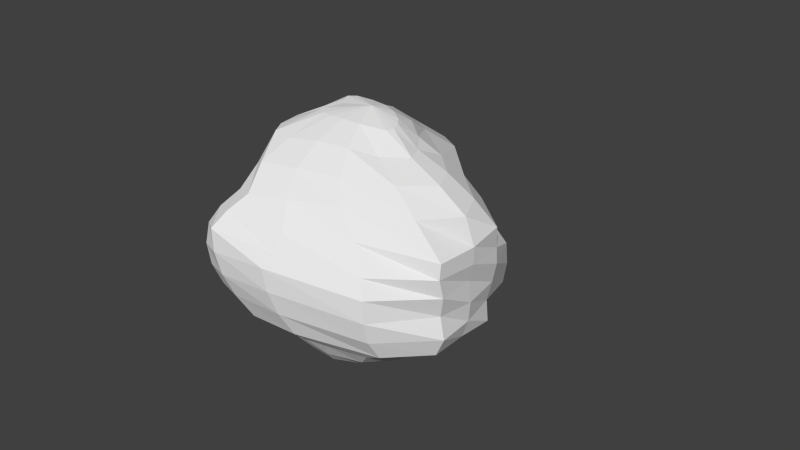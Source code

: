 # Source: ateroide_002.blend  (saved by Blender 2.63.0; exported with 4.5.12 LTS)
import bpy
from mathutils import Matrix  # noqa: F401  (used for matrix-valued properties, if any)

bpy.ops.wm.read_factory_settings(use_empty=True)
scene = bpy.context.scene
scene.name = 'Scene'

# ---- collections
col_collection_1 = bpy.data.collections.new('Collection 1'); scene.collection.children.link(col_collection_1)

# ---- world
world_world = bpy.data.worlds.new('World'); scene.world = world_world
world_world.color = (0.05088, 0.05088, 0.05088)
world_world.use_sun_shadow = False
world_world.sun_shadow_jitter_overblur = 0.0
world_world.cycles.sampling_method = 'MANUAL'
world_world.cycles.sample_map_resolution = 256

# ---- cameras
cam_camera = bpy.data.cameras.new('Camera')
cam_camera.clip_end = 100.0
cam_camera.lens = 35.0
cam_camera.sensor_width = 32.0
cam_camera.sensor_height = 18.0
cam_camera.ortho_scale = 7.314
cam_camera.dof.focus_distance = 0.0
cam_camera.dof.aperture_fstop = 128.0

# ---- meshes
me_sphere_001 = bpy.data.meshes.new('Sphere.001')
me_sphere_001.from_pydata([(-0.9514, 0.139, 0.008143), (-0.907, 0.2395, -0.03615), (-0.7648, 0.4494, -0.03755), (-0.4588, 0.5478, 0.1365), (-0.3345, 0.5114, 0.1482), (-0.09074, 0.3782, 0.1883), (-0.9375, 0.1259, 0.09695), (-0.8712, 0.2195, 0.1504), (-0.7732, 0.363, 0.1203), (-0.6566, 0.5069, 0.2342), (-0.5033, 0.4778, 0.3487), (-0.336, 0.4702, 0.4651), (-0.2072, 0.4348, 0.5065), (-0.09619, 0.4344, 0.5334), (-0.9211, 0.09335, 0.1695), (-0.8229, 0.1529, 0.2768), (-0.7262, 0.2159, 0.4036), (-0.6239, 0.2726, 0.5343), (-0.5055, 0.3111, 0.6406), (-0.3881, 0.343, 0.6635), (-0.2414, 0.3803, 0.7889), (-0.09585, 0.4054, 0.7824), (-0.9067, 0.04777, 0.218), (-0.7914, 0.064, 0.365), (-0.702, 0.09968, 0.5643), (-0.5903, 0.1335, 0.7402), (-0.4532, 0.1699, 0.8866), (-0.3061, 0.2028, 0.8649), (-0.2008, 0.2066, 0.8682), (-0.0731, 0.2028, 0.8445), (-0.8979, -0.002994, 0.2377), (-0.7806, -0.03121, 0.4124), (-0.6847, -0.03422, 0.6333), (-0.5649, -0.03105, 0.8321), (-0.3916, -0.01091, 0.8832), (-0.2855, -0.01312, 0.8856), (-0.176, -0.01988, 0.8652), (-0.04293, -0.01872, 0.88), (-0.8968, -0.05075, 0.2271), (-0.7889, -0.1701, 0.2956), (-0.6916, -0.2291, 0.4862), (-0.5652, -0.2648, 0.6846), (-0.3801, -0.2654, 0.8805), (-0.2858, -0.278, 0.8833), (-0.1647, -0.2511, 0.8893), (-0.03376, -0.2388, 0.8596), (-0.9212, -0.1308, 0.08597), (-0.8292, -0.2756, 0.1491), (-0.711, -0.3951, 0.2268), (-0.5936, -0.4749, 0.34), (-0.4465, -0.5238, 0.4554), (-0.2969, -0.5785, 0.5907), (-0.1935, -0.6189, 0.6432), (-0.05459, -0.6186, 0.6562), (-0.9265, -0.1536, -0.03119), (-0.8383, -0.339, -0.03764), (-0.724, -0.5106, -0.01586), (-0.6022, -0.6474, 0.06203), (-0.4555, -0.746, 0.1368), (-0.3621, -0.8217, 0.1185), (-0.2784, -0.8802, 0.1078), (-0.1312, -0.8674, 0.1318), (-0.9266, -0.1739, -0.1213), (-0.8234, -0.4069, -0.2168), (-0.7311, -0.6019, -0.2233), (-0.5932, -0.7464, -0.1658), (-0.5097, -0.8595, -0.2162), (-0.4231, -0.9607, -0.2397), (-0.2826, -0.9663, -0.2233), (-0.1358, -0.9421, -0.2011), (-0.9763, 0.02787, 0.01632), (-0.9286, -0.1698, -0.1908), (-0.835, -0.4043, -0.3483), (-0.6886, -0.5653, -0.3139), (-0.564, -0.7032, -0.3112), (-0.4772, -0.8141, -0.3585), (-0.3812, -0.8806, -0.3948), (-0.2429, -0.9001, -0.4154), (-0.0993, -0.8833, -0.4093), (-0.9351, -0.1282, -0.2356), (-0.8375, -0.3157, -0.4169), (-0.6831, -0.4485, -0.4123), (-0.531, -0.5497, -0.407), (-0.4323, -0.6359, -0.4603), (-0.3405, -0.7031, -0.475), (-0.2016, -0.7077, -0.5135), (-0.05869, -0.6869, -0.5157), (-0.9476, -0.01141, -0.1983), (-0.8485, -0.1703, -0.4435), (-0.7108, -0.2508, -0.4798), (-0.5673, -0.2933, -0.4738), (-0.4266, -0.3375, -0.4864), (-0.314, -0.3678, -0.5182), (-0.1904, -0.366, -0.4933), (-0.0708, -0.3682, -0.492), (-0.9536, 0.02906, -0.2373), (-0.8794, 0.00461, -0.3944), (-0.7902, 0.001668, -0.5019), (-0.6718, -0.05458, -0.5722), (-0.5068, -0.0755, -0.5746), (-0.3693, -0.09211, -0.6011), (-0.2496, -0.1061, -0.6257), (-0.13, -0.1143, -0.6152), (-0.9612, 0.07157, -0.2527), (-0.8943, 0.1192, -0.3705), (-0.8192, 0.1332, -0.5118), (-0.73, 0.155, -0.594), (-0.5664, 0.1652, -0.5954), (-0.4146, 0.174, -0.5996), (-0.3033, 0.17, -0.6345), (-0.1809, 0.1715, -0.6102), (-0.9656, 0.1045, -0.2012), (-0.9016, 0.1947, -0.2804), (-0.8144, 0.2461, -0.3968), (-0.7249, 0.2994, -0.4528), (-0.593, 0.3476, -0.4617), (-0.4246, 0.3893, -0.4253), (-0.3087, 0.4281, -0.468), (-0.2013, 0.449, -0.4703), (-0.9602, 0.1292, -0.09015), (-0.8994, 0.2315, -0.1616), (-0.7846, 0.4062, -0.2025), (-0.6731, 0.5433, -0.1929), (-0.4989, 0.4815, -0.1417), (-0.3879, 0.4605, -0.1809), (-0.2584, 0.3951, -0.1808), (-0.1275, 0.3991, -0.1712), (-0.6367, 0.619, 0.04455), (-0.2004, 0.4384, 0.1645)], [], [(4, 3, 10, 11), (128, 4, 11, 12), (5, 128, 12, 13), (0, 70, 6), (1, 0, 6, 7), (2, 1, 7, 8), (127, 2, 8, 9), (3, 127, 9, 10), (10, 9, 17, 18), (11, 10, 18, 19), (12, 11, 19, 20), (13, 12, 20, 21), (6, 70, 14), (7, 6, 14, 15), (8, 7, 15, 16), (9, 8, 16, 17), (14, 70, 22), (15, 14, 22, 23), (16, 15, 23, 24), (17, 16, 24, 25), (18, 17, 25, 26), (19, 18, 26, 27), (20, 19, 27, 28), (21, 20, 28, 29), (26, 25, 33, 34), (27, 26, 34, 35), (28, 27, 35, 36), (29, 28, 36, 37), (22, 70, 30), (23, 22, 30, 31), (24, 23, 31, 32), (25, 24, 32, 33), (31, 30, 38, 39), (32, 31, 39, 40), (33, 32, 40, 41), (34, 33, 41, 42), (35, 34, 42, 43), (36, 35, 43, 44), (37, 36, 44, 45), (30, 70, 38), (43, 42, 50, 51), (44, 43, 51, 52), (45, 44, 52, 53), (38, 70, 46), (39, 38, 46, 47), (40, 39, 47, 48), (41, 40, 48, 49), (42, 41, 49, 50), (48, 47, 55, 56), (49, 48, 56, 57), (50, 49, 57, 58), (51, 50, 58, 59), (52, 51, 59, 60), (53, 52, 60, 61), (46, 70, 54), (47, 46, 54, 55), (60, 59, 67, 68), (61, 60, 68, 69), (54, 70, 62), (55, 54, 62, 63), (56, 55, 63, 64), (57, 56, 64, 65), (58, 57, 65, 66), (59, 58, 66, 67), (64, 63, 72, 73), (65, 64, 73, 74), (66, 65, 74, 75), (67, 66, 75, 76), (68, 67, 76, 77), (69, 68, 77, 78), (62, 70, 71), (63, 62, 71, 72), (77, 76, 84, 85), (78, 77, 85, 86), (71, 70, 79), (72, 71, 79, 80), (73, 72, 80, 81), (74, 73, 81, 82), (75, 74, 82, 83), (76, 75, 83, 84), (82, 81, 89, 90), (83, 82, 90, 91), (84, 83, 91, 92), (85, 84, 92, 93), (86, 85, 93, 94), (79, 70, 87), (80, 79, 87, 88), (81, 80, 88, 89), (94, 93, 101, 102), (87, 70, 95), (88, 87, 95, 96), (89, 88, 96, 97), (90, 89, 97, 98), (91, 90, 98, 99), (92, 91, 99, 100), (93, 92, 100, 101), (98, 97, 105, 106), (99, 98, 106, 107), (100, 99, 107, 108), (101, 100, 108, 109), (102, 101, 109, 110), (95, 70, 103), (96, 95, 103, 104), (97, 96, 104, 105), (110, 109, 117, 118), (103, 70, 111), (104, 103, 111, 112), (105, 104, 112, 113), (106, 105, 113, 114), (107, 106, 114, 115), (108, 107, 115, 116), (109, 108, 116, 117), (115, 114, 122, 123), (116, 115, 123, 124), (117, 116, 124, 125), (118, 117, 125, 126), (111, 70, 119), (112, 111, 119, 120), (113, 112, 120, 121), (114, 113, 121, 122), (120, 119, 0, 1), (121, 120, 1, 2), (122, 121, 2, 127), (123, 122, 127, 3), (124, 123, 3, 4), (125, 124, 4, 128), (126, 125, 128, 5), (119, 70, 0)])
_uv = me_sphere_001.uv_layers.new(name='UVMap')
_uv.uv.foreach_set('vector', [0.7989, 0.2684, 0.7569, 0.3046, 0.687, 0.2501, 0.6974, 0.1607, 0.858, 0.2169, 0.7989, 0.2684, 0.6974, 0.1607, 0.716, 0.08822, 0.9092, 0.1616, 0.858, 0.2169, 0.716, 0.08822, 0.7383, 0.02017, 0.5948, 0.4388, 0.5681, 0.4513, 0.5816, 0.4195, 0.6252, 0.4344, 0.5948, 0.4388, 0.5816, 0.4195, 0.5993, 0.3913, 0.6842, 0.403, 0.6252, 0.4344, 0.5993, 0.3913, 0.6454, 0.3719, 0.7247, 0.3616, 0.6842, 0.403, 0.6454, 0.3719, 0.6813, 0.3183, 0.7569, 0.3046, 0.7247, 0.3616, 0.6813, 0.3183, 0.687, 0.2501, 0.687, 0.2501, 0.6813, 0.3183, 0.5727, 0.2454, 0.5707, 0.1828, 0.6974, 0.1607, 0.687, 0.2501, 0.5707, 0.1828, 0.5879, 0.1312, 0.716, 0.08822, 0.6974, 0.1607, 0.5879, 0.1312, 0.5665, 0.04109, 0.7383, 0.02017, 0.716, 0.08822, 0.5665, 0.04109, 0.5868, -0.04114, 0.5816, 0.4195, 0.5681, 0.4513, 0.5654, 0.4054, 0.5993, 0.3913, 0.5816, 0.4195, 0.5654, 0.4054, 0.5683, 0.3608, 0.6454, 0.3719, 0.5993, 0.3913, 0.5683, 0.3608, 0.5709, 0.307, 0.6813, 0.3183, 0.6454, 0.3719, 0.5709, 0.307, 0.5727, 0.2454, 0.5654, 0.4054, 0.5681, 0.4513, 0.5482, 0.398, 0.5683, 0.3608, 0.5654, 0.4054, 0.5482, 0.398, 0.5316, 0.3452, 0.5709, 0.307, 0.5683, 0.3608, 0.5316, 0.3452, 0.5125, 0.2759, 0.5727, 0.2454, 0.5709, 0.307, 0.5125, 0.2759, 0.4929, 0.208, 0.5707, 0.1828, 0.5727, 0.2454, 0.4929, 0.208, 0.4744, 0.1432, 0.5879, 0.1312, 0.5707, 0.1828, 0.4744, 0.1432, 0.4803, 0.08219, 0.5665, 0.04109, 0.5879, 0.1312, 0.4803, 0.08219, 0.4699, 0.03103, 0.5868, -0.04114, 0.5665, 0.04109, 0.4699, 0.03103, 0.4528, -0.04074, 0.4744, 0.1432, 0.4929, 0.208, 0.4299, 0.2059, 0.406, 0.1447, 0.4803, 0.08219, 0.4744, 0.1432, 0.406, 0.1447, 0.3847, 0.1051, 0.4699, 0.03103, 0.4803, 0.08219, 0.3847, 0.1051, 0.3563, 0.05972, 0.4528, -0.04074, 0.4699, 0.03103, 0.3563, 0.05972, 0.3191, -0.003803, 0.5482, 0.398, 0.5681, 0.4513, 0.5327, 0.3985, 0.5316, 0.3452, 0.5482, 0.398, 0.5327, 0.3985, 0.4976, 0.3448, 0.5125, 0.2759, 0.5316, 0.3452, 0.4976, 0.3448, 0.4627, 0.2745, 0.4929, 0.208, 0.5125, 0.2759, 0.4627, 0.2745, 0.4299, 0.2059, 0.4976, 0.3448, 0.5327, 0.3985, 0.5222, 0.4075, 0.4719, 0.3969, 0.4627, 0.2745, 0.4976, 0.3448, 0.4719, 0.3969, 0.4225, 0.3444, 0.4299, 0.2059, 0.4627, 0.2745, 0.4225, 0.3444, 0.3744, 0.2794, 0.406, 0.1447, 0.4299, 0.2059, 0.3744, 0.2794, 0.3256, 0.1962, 0.3847, 0.1051, 0.406, 0.1447, 0.3256, 0.1962, 0.2948, 0.1742, 0.3563, 0.05972, 0.3847, 0.1051, 0.2948, 0.1742, 0.2627, 0.1265, 0.3191, -0.003803, 0.3563, 0.05972, 0.2627, 0.1265, 0.2133, 0.07376, 0.5327, 0.3985, 0.5681, 0.4513, 0.5222, 0.4075, 0.2948, 0.1742, 0.3256, 0.1962, 0.2831, 0.3837, 0.211, 0.3308, 0.2627, 0.1265, 0.2948, 0.1742, 0.211, 0.3308, 0.1584, 0.3065, 0.2133, 0.07376, 0.2627, 0.1265, 0.1584, 0.3065, 0.09105, 0.2765, 0.5222, 0.4075, 0.5681, 0.4513, 0.5209, 0.453, 0.4719, 0.3969, 0.5222, 0.4075, 0.5209, 0.453, 0.468, 0.4544, 0.4225, 0.3444, 0.4719, 0.3969, 0.468, 0.4544, 0.4077, 0.4481, 0.3744, 0.2794, 0.4225, 0.3444, 0.4077, 0.4481, 0.3479, 0.4223, 0.3256, 0.1962, 0.3744, 0.2794, 0.3479, 0.4223, 0.2831, 0.3837, 0.4077, 0.4481, 0.468, 0.4544, 0.4781, 0.5141, 0.416, 0.5387, 0.3479, 0.4223, 0.4077, 0.4481, 0.416, 0.5387, 0.3458, 0.5429, 0.2831, 0.3837, 0.3479, 0.4223, 0.3458, 0.5429, 0.2692, 0.5414, 0.211, 0.3308, 0.2831, 0.3837, 0.2692, 0.5414, 0.2221, 0.5662, 0.1584, 0.3065, 0.211, 0.3308, 0.2221, 0.5662, 0.1789, 0.5875, 0.09105, 0.2765, 0.1584, 0.3065, 0.1789, 0.5875, 0.1004, 0.5832, 0.5209, 0.453, 0.5681, 0.4513, 0.5299, 0.485, 0.468, 0.4544, 0.5209, 0.453, 0.5299, 0.485, 0.4781, 0.5141, 0.1789, 0.5875, 0.2221, 0.5662, 0.2889, 0.7083, 0.2366, 0.737, 0.1004, 0.5832, 0.1789, 0.5875, 0.2366, 0.737, 0.1584, 0.7775, 0.5299, 0.485, 0.5681, 0.4513, 0.5371, 0.5094, 0.4781, 0.5141, 0.5299, 0.485, 0.5371, 0.5094, 0.489, 0.5719, 0.416, 0.5387, 0.4781, 0.5141, 0.489, 0.5719, 0.433, 0.6128, 0.3458, 0.5429, 0.416, 0.5387, 0.433, 0.6128, 0.362, 0.6348, 0.2692, 0.5414, 0.3458, 0.5429, 0.362, 0.6348, 0.3254, 0.6774, 0.2221, 0.5662, 0.2692, 0.5414, 0.3254, 0.6774, 0.2889, 0.7083, 0.433, 0.6128, 0.489, 0.5719, 0.5146, 0.6006, 0.456, 0.6411, 0.362, 0.6348, 0.433, 0.6128, 0.456, 0.6411, 0.3988, 0.6835, 0.3254, 0.6774, 0.362, 0.6348, 0.3988, 0.6835, 0.3573, 0.7257, 0.2889, 0.7083, 0.3254, 0.6774, 0.3573, 0.7257, 0.3253, 0.7632, 0.2366, 0.737, 0.2889, 0.7083, 0.3253, 0.7632, 0.2935, 0.8183, 0.1584, 0.7775, 0.2366, 0.737, 0.2935, 0.8183, 0.2513, 0.8934, 0.5371, 0.5094, 0.5681, 0.4513, 0.5478, 0.5252, 0.489, 0.5719, 0.5371, 0.5094, 0.5478, 0.5252, 0.5146, 0.6006, 0.2935, 0.8183, 0.3253, 0.7632, 0.4024, 0.8057, 0.3907, 0.8791, 0.2513, 0.8934, 0.2935, 0.8183, 0.3907, 0.8791, 0.3866, 0.9678, 0.5478, 0.5252, 0.5681, 0.4513, 0.5642, 0.5295, 0.5146, 0.6006, 0.5478, 0.5252, 0.5642, 0.5295, 0.5461, 0.6031, 0.456, 0.6411, 0.5146, 0.6006, 0.5461, 0.6031, 0.5092, 0.6542, 0.3988, 0.6835, 0.456, 0.6411, 0.5092, 0.6542, 0.4685, 0.7127, 0.3573, 0.7257, 0.3988, 0.6835, 0.4685, 0.7127, 0.4355, 0.7639, 0.3253, 0.7632, 0.3573, 0.7257, 0.4355, 0.7639, 0.4024, 0.8057, 0.4685, 0.7127, 0.5092, 0.6542, 0.5784, 0.638, 0.5746, 0.6923, 0.4355, 0.7639, 0.4685, 0.7127, 0.5746, 0.6923, 0.5701, 0.7553, 0.4024, 0.8057, 0.4355, 0.7639, 0.5701, 0.7553, 0.5706, 0.816, 0.3907, 0.8791, 0.4024, 0.8057, 0.5706, 0.816, 0.5807, 0.8848, 0.3866, 0.9678, 0.3907, 0.8791, 0.5807, 0.8848, 0.5905, 0.9564, 0.5642, 0.5295, 0.5681, 0.4513, 0.5866, 0.5046, 0.5461, 0.6031, 0.5642, 0.5295, 0.5866, 0.5046, 0.5845, 0.5881, 0.5092, 0.6542, 0.5461, 0.6031, 0.5845, 0.5881, 0.5784, 0.638, 0.5905, 0.9564, 0.5807, 0.8848, 0.7257, 0.8021, 0.7532, 0.8695, 0.5866, 0.5046, 0.5681, 0.4513, 0.6009, 0.507, 0.5845, 0.5881, 0.5866, 0.5046, 0.6009, 0.507, 0.6179, 0.5497, 0.5784, 0.638, 0.5845, 0.5881, 0.6179, 0.5497, 0.6392, 0.5832, 0.5746, 0.6923, 0.5784, 0.638, 0.6392, 0.5832, 0.6502, 0.6283, 0.5701, 0.7553, 0.5746, 0.6923, 0.6502, 0.6283, 0.6731, 0.6857, 0.5706, 0.816, 0.5701, 0.7553, 0.6731, 0.6857, 0.6992, 0.7432, 0.5807, 0.8848, 0.5706, 0.816, 0.6992, 0.7432, 0.7257, 0.8021, 0.6502, 0.6283, 0.6392, 0.5832, 0.6662, 0.5582, 0.6889, 0.5792, 0.6731, 0.6857, 0.6502, 0.6283, 0.6889, 0.5792, 0.7317, 0.6097, 0.6992, 0.7432, 0.6731, 0.6857, 0.7317, 0.6097, 0.784, 0.6477, 0.7257, 0.8021, 0.6992, 0.7432, 0.784, 0.6477, 0.8232, 0.69, 0.7532, 0.8695, 0.7257, 0.8021, 0.8232, 0.69, 0.8831, 0.736, 0.6009, 0.507, 0.5681, 0.4513, 0.6118, 0.5037, 0.6179, 0.5497, 0.6009, 0.507, 0.6118, 0.5037, 0.6395, 0.5264, 0.6392, 0.5832, 0.6179, 0.5497, 0.6395, 0.5264, 0.6662, 0.5582, 0.8831, 0.736, 0.8232, 0.69, 0.9006, 0.5509, 0.9639, 0.56, 0.6118, 0.5037, 0.5681, 0.4513, 0.6126, 0.4888, 0.6395, 0.5264, 0.6118, 0.5037, 0.6126, 0.4888, 0.6448, 0.4962, 0.6662, 0.5582, 0.6395, 0.5264, 0.6448, 0.4962, 0.6801, 0.5175, 0.6889, 0.5792, 0.6662, 0.5582, 0.6801, 0.5175, 0.7142, 0.5279, 0.7317, 0.6097, 0.6889, 0.5792, 0.7142, 0.5279, 0.7625, 0.5321, 0.784, 0.6477, 0.7317, 0.6097, 0.7625, 0.5321, 0.8387, 0.5271, 0.8232, 0.69, 0.784, 0.6477, 0.8387, 0.5271, 0.9006, 0.5509, 0.7625, 0.5321, 0.7142, 0.5279, 0.7356, 0.4244, 0.7962, 0.4023, 0.8387, 0.5271, 0.7625, 0.5321, 0.7962, 0.4023, 0.8428, 0.4077, 0.9006, 0.5509, 0.8387, 0.5271, 0.8428, 0.4077, 0.9139, 0.3959, 0.9639, 0.56, 0.9006, 0.5509, 0.9139, 0.3959, 0.9849, 0.3691, 0.6126, 0.4888, 0.5681, 0.4513, 0.6046, 0.4619, 0.6448, 0.4962, 0.6126, 0.4888, 0.6046, 0.4619, 0.6401, 0.464, 0.6801, 0.5175, 0.6448, 0.4962, 0.6401, 0.464, 0.6936, 0.4485, 0.7142, 0.5279, 0.6801, 0.5175, 0.6936, 0.4485, 0.7356, 0.4244, 0.6401, 0.464, 0.6046, 0.4619, 0.5948, 0.4388, 0.6252, 0.4344, 0.6936, 0.4485, 0.6401, 0.464, 0.6252, 0.4344, 0.6842, 0.403, 0.7356, 0.4244, 0.6936, 0.4485, 0.6842, 0.403, 0.7247, 0.3616, 0.7962, 0.4023, 0.7356, 0.4244, 0.7247, 0.3616, 0.7569, 0.3046, 0.8428, 0.4077, 0.7962, 0.4023, 0.7569, 0.3046, 0.7989, 0.2684, 0.9139, 0.3959, 0.8428, 0.4077, 0.7989, 0.2684, 0.858, 0.2169, 0.9849, 0.3691, 0.9139, 0.3959, 0.858, 0.2169, 0.9092, 0.1616, 0.6046, 0.4619, 0.5681, 0.4513, 0.5948, 0.4388])
me_sphere_001.use_remesh_preserve_volume = False
me_sphere_001.use_remesh_preserve_attributes = False
me_sphere_001.use_mirror_vertex_groups = False
me_sphere_001.update()
me_sphere = bpy.data.meshes.new('Sphere')
me_sphere.from_pydata([(-0.09074, 0.3782, 0.1883), (0.2608, 0.5613, 0.07472), (0.3945, 0.4565, 0.04316), (0.4863, 0.2355, 0.0138), (0.4473, 0.1125, 0.003914), (-0.09619, 0.4344, 0.5334), (0.02722, 0.4938, 0.4857), (0.2483, 0.5045, 0.3686), (0.317, 0.4129, 0.2844), (0.3908, 0.3014, 0.225), (0.4402, 0.1983, 0.1705), (0.4426, 0.08583, 0.1121), (0.5018, -0.0393, 0.05085), (-0.09585, 0.4054, 0.7824), (0.04956, 0.4121, 0.7531), (0.1392, 0.3639, 0.684), (0.2292, 0.3188, 0.5091), (0.2982, 0.2219, 0.4125), (0.3758, 0.1237, 0.3116), (0.4475, 0.02664, 0.2068), (0.5038, -0.06981, 0.099), (-0.0731, 0.2028, 0.8445), (0.04878, 0.1827, 0.8265), (0.1882, 0.1872, 0.8387), (0.2535, 0.1358, 0.653), (0.3215, 0.06765, 0.5356), (0.3956, 0.003411, 0.4087), (0.46, -0.05706, 0.2733), (0.5099, -0.1127, 0.1328), (-0.04293, -0.01872, 0.88), (0.08519, -0.01936, 0.8699), (0.1854, -0.04207, 0.8503), (0.3031, -0.05913, 0.7195), (0.3542, -0.1084, 0.5877), (0.4206, -0.1359, 0.4493), (0.4777, -0.1529, 0.3013), (0.5195, -0.1612, 0.1472), (-0.03376, -0.2388, 0.8596), (0.09683, -0.2503, 0.9016), (0.2153, -0.258, 0.8502), (0.29, -0.2984, 0.6719), (0.3852, -0.2839, 0.5591), (0.4697, -0.2559, 0.4344), (0.5037, -0.2418, 0.2884), (0.5325, -0.2068, 0.1405), (-0.05459, -0.6186, 0.6562), (0.08161, -0.5899, 0.6543), (0.2092, -0.5128, 0.6603), (0.2753, -0.5013, 0.5364), (0.3781, -0.4564, 0.4438), (0.4656, -0.3915, 0.3438), (0.531, -0.3127, 0.2356), (0.5519, -0.2389, 0.1153), (-0.1312, -0.8674, 0.1318), (0.01805, -0.8242, 0.1623), (0.164, -0.7507, 0.202), (0.2553, -0.6152, 0.3007), (0.3669, -0.5578, 0.2504), (0.4611, -0.4821, 0.2083), (0.5285, -0.3751, 0.1422), (0.5698, -0.2563, 0.07386), (-0.1358, -0.9421, -0.2011), (0.01155, -0.8857, -0.1727), (0.1583, -0.8111, -0.1115), (0.2413, -0.6626, 0.01249), (0.3561, -0.5828, 0.02342), (0.4536, -0.5009, 0.02877), (0.5261, -0.397, 0.03205), (0.5687, -0.2674, 0.01771), (-0.0993, -0.8833, -0.4093), (0.04125, -0.8323, -0.3821), (0.1619, -0.743, -0.3415), (0.2304, -0.5981, -0.2037), (0.3514, -0.5429, -0.1793), (0.4511, -0.4709, -0.1284), (0.5244, -0.3751, -0.0781), (0.568, -0.2563, -0.03844), (0.5455, -0.1599, -0.007421), (-0.05869, -0.6869, -0.5157), (0.08225, -0.6368, -0.4803), (0.1558, -0.5369, -0.3756), (0.2601, -0.4922, -0.352), (0.354, -0.4455, -0.3247), (0.4527, -0.3915, -0.2471), (0.5236, -0.3127, -0.1715), (0.5676, -0.2244, -0.08605), (-0.0708, -0.3682, -0.492), (0.08201, -0.3289, -0.4603), (0.1451, -0.3109, -0.4333), (0.275, -0.3158, -0.4453), (0.3577, -0.2839, -0.4236), (0.4531, -0.2559, -0.3377), (0.5238, -0.2193, -0.2339), (0.5677, -0.1768, -0.1179), (-0.13, -0.1143, -0.6152), (0.01991, -0.09993, -0.5971), (0.1164, -0.08648, -0.5527), (0.246, -0.0843, -0.5131), (0.3611, -0.08037, -0.4641), (0.4553, -0.09602, -0.3695), (0.5251, -0.1091, -0.2558), (0.5597, -0.1272, -0.1318), (-0.1809, 0.1715, -0.6102), (-0.02757, 0.1838, -0.5906), (0.1038, 0.1979, -0.5609), (0.2056, 0.1487, -0.5245), (0.3669, 0.1232, -0.4236), (0.4588, 0.06389, -0.3377), (0.5066, -0.01463, -0.2405), (0.5344, -0.09105, -0.1291), (-0.2013, 0.449, -0.4703), (-0.04247, 0.4485, -0.4472), (0.1171, 0.4339, -0.3963), (0.2308, 0.3615, -0.3758), (0.3385, 0.2686, -0.3198), (0.4147, 0.1626, -0.2628), (0.4767, 0.05411, -0.1886), (0.5204, -0.05488, -0.1022), (-0.1275, 0.3991, -0.1712), (0.01938, 0.506, -0.1535), (0.223, 0.5487, -0.1658), (0.3392, 0.4427, -0.1816), (0.4275, 0.337, -0.1669), (0.466, 0.2228, -0.1389), (0.4591, 0.1012, -0.1017), (0.5105, -0.03149, -0.05814), (0.08454, 0.478, 0.1585), (0.4536, 0.3526, 0.02686), (0.5041, -0.02587, -0.004344)], [], [(3, 127, 9, 10), (4, 3, 10, 11), (128, 4, 11, 12), (77, 128, 12), (126, 0, 5, 6), (1, 126, 6, 7), (2, 1, 7, 8), (127, 2, 8, 9), (9, 8, 16, 17), (10, 9, 17, 18), (11, 10, 18, 19), (12, 11, 19, 20), (77, 12, 20), (6, 5, 13, 14), (7, 6, 14, 15), (8, 7, 15, 16), (77, 20, 28), (14, 13, 21, 22), (15, 14, 22, 23), (16, 15, 23, 24), (17, 16, 24, 25), (18, 17, 25, 26), (19, 18, 26, 27), (20, 19, 27, 28), (26, 25, 33, 34), (27, 26, 34, 35), (28, 27, 35, 36), (77, 28, 36), (22, 21, 29, 30), (23, 22, 30, 31), (24, 23, 31, 32), (25, 24, 32, 33), (30, 29, 37, 38), (31, 30, 38, 39), (32, 31, 39, 40), (33, 32, 40, 41), (34, 33, 41, 42), (35, 34, 42, 43), (36, 35, 43, 44), (77, 36, 44), (42, 41, 49, 50), (43, 42, 50, 51), (44, 43, 51, 52), (77, 44, 52), (38, 37, 45, 46), (39, 38, 46, 47), (40, 39, 47, 48), (41, 40, 48, 49), (47, 46, 54, 55), (48, 47, 55, 56), (49, 48, 56, 57), (50, 49, 57, 58), (51, 50, 58, 59), (52, 51, 59, 60), (77, 52, 60), (46, 45, 53, 54), (59, 58, 66, 67), (60, 59, 67, 68), (77, 60, 68), (54, 53, 61, 62), (55, 54, 62, 63), (56, 55, 63, 64), (57, 56, 64, 65), (58, 57, 65, 66), (64, 63, 71, 72), (65, 64, 72, 73), (66, 65, 73, 74), (67, 66, 74, 75), (68, 67, 75, 76), (77, 68, 76), (62, 61, 69, 70), (63, 62, 70, 71), (76, 75, 84, 85), (77, 76, 85), (70, 69, 78, 79), (71, 70, 79, 80), (72, 71, 80, 81), (73, 72, 81, 82), (74, 73, 82, 83), (75, 74, 83, 84), (81, 80, 88, 89), (82, 81, 89, 90), (83, 82, 90, 91), (84, 83, 91, 92), (85, 84, 92, 93), (77, 85, 93), (79, 78, 86, 87), (80, 79, 87, 88), (93, 92, 100, 101), (77, 93, 101), (87, 86, 94, 95), (88, 87, 95, 96), (89, 88, 96, 97), (90, 89, 97, 98), (91, 90, 98, 99), (92, 91, 99, 100), (98, 97, 105, 106), (99, 98, 106, 107), (100, 99, 107, 108), (101, 100, 108, 109), (77, 101, 109), (95, 94, 102, 103), (96, 95, 103, 104), (97, 96, 104, 105), (77, 109, 117), (103, 102, 110, 111), (104, 103, 111, 112), (105, 104, 112, 113), (106, 105, 113, 114), (107, 106, 114, 115), (108, 107, 115, 116), (109, 108, 116, 117), (114, 113, 121, 122), (115, 114, 122, 123), (116, 115, 123, 124), (117, 116, 124, 125), (77, 117, 125), (111, 110, 118, 119), (112, 111, 119, 120), (113, 112, 120, 121), (77, 125, 128), (119, 118, 0, 126), (120, 119, 126, 1), (121, 120, 1, 2), (122, 121, 2, 127), (123, 122, 127, 3), (124, 123, 3, 4), (125, 124, 4, 128)])
_uv = me_sphere.uv_layers.new(name='UVMap')
_uv.uv.foreach_set('vector', [0.6114, 0.5273, 0.6472, 0.5481, 0.6078, 0.6149, 0.5778, 0.5768, 0.5717, 0.507, 0.6114, 0.5273, 0.5778, 0.5768, 0.5473, 0.5398, 0.5251, 0.4802, 0.5717, 0.507, 0.5473, 0.5398, 0.5122, 0.4963, 0.4811, 0.4566, 0.5251, 0.4802, 0.5122, 0.4963, 0.7973, 0.6822, 0.8967, 0.7553, 0.7369, 0.9157, 0.7064, 0.831, 0.7368, 0.6071, 0.7973, 0.6822, 0.7064, 0.831, 0.6747, 0.7138, 0.6835, 0.5701, 0.7368, 0.6071, 0.6747, 0.7138, 0.6454, 0.6606, 0.6472, 0.5481, 0.6835, 0.5701, 0.6454, 0.6606, 0.6078, 0.6149, 0.6078, 0.6149, 0.6454, 0.6606, 0.5766, 0.7497, 0.5522, 0.687, 0.5778, 0.5768, 0.6078, 0.6149, 0.5522, 0.687, 0.5301, 0.6242, 0.5473, 0.5398, 0.5778, 0.5768, 0.5301, 0.6242, 0.5115, 0.5634, 0.5122, 0.4963, 0.5473, 0.5398, 0.5115, 0.5634, 0.4944, 0.5072, 0.4811, 0.4566, 0.5122, 0.4963, 0.4944, 0.5072, 0.7064, 0.831, 0.7369, 0.9157, 0.5965, 0.9999, 0.5824, 0.9146, 0.6747, 0.7138, 0.7064, 0.831, 0.5824, 0.9146, 0.5678, 0.8519, 0.6454, 0.6606, 0.6747, 0.7138, 0.5678, 0.8519, 0.5766, 0.7497, 0.4811, 0.4566, 0.4944, 0.5072, 0.4746, 0.511, 0.5824, 0.9146, 0.5965, 0.9999, 0.4544, 0.9999, 0.4514, 0.9202, 0.5678, 0.8519, 0.5824, 0.9146, 0.4514, 0.9202, 0.4532, 0.8518, 0.5766, 0.7497, 0.5678, 0.8519, 0.4532, 0.8518, 0.472, 0.7674, 0.5522, 0.687, 0.5766, 0.7497, 0.472, 0.7674, 0.4687, 0.7007, 0.5301, 0.6242, 0.5522, 0.687, 0.4687, 0.7007, 0.4679, 0.6343, 0.5115, 0.5634, 0.5301, 0.6242, 0.4679, 0.6343, 0.4703, 0.5707, 0.4944, 0.5072, 0.5115, 0.5634, 0.4703, 0.5707, 0.4746, 0.511, 0.4679, 0.6343, 0.4687, 0.7007, 0.3927, 0.6805, 0.411, 0.6195, 0.4703, 0.5707, 0.4679, 0.6343, 0.411, 0.6195, 0.4325, 0.5615, 0.4746, 0.511, 0.4703, 0.5707, 0.4325, 0.5615, 0.4561, 0.507, 0.4811, 0.4566, 0.4746, 0.511, 0.4561, 0.507, 0.4514, 0.9202, 0.4544, 0.9999, 0.3125, 0.9446, 0.3434, 0.8734, 0.4532, 0.8518, 0.4514, 0.9202, 0.3434, 0.8734, 0.3565, 0.818, 0.472, 0.7674, 0.4532, 0.8518, 0.3565, 0.818, 0.3837, 0.7423, 0.4687, 0.7007, 0.472, 0.7674, 0.3837, 0.7423, 0.3927, 0.6805, 0.3434, 0.8734, 0.3125, 0.9446, 0.1948, 0.8619, 0.2476, 0.8045, 0.3565, 0.818, 0.3434, 0.8734, 0.2476, 0.8045, 0.2812, 0.7583, 0.3837, 0.7423, 0.3565, 0.818, 0.2812, 0.7583, 0.3016, 0.6806, 0.3927, 0.6805, 0.3837, 0.7423, 0.3016, 0.6806, 0.3376, 0.6314, 0.411, 0.6195, 0.3927, 0.6805, 0.3376, 0.6314, 0.3745, 0.5854, 0.4325, 0.5615, 0.411, 0.6195, 0.3745, 0.5854, 0.4052, 0.5392, 0.4561, 0.507, 0.4325, 0.5615, 0.4052, 0.5392, 0.4424, 0.4964, 0.4811, 0.4566, 0.4561, 0.507, 0.4424, 0.4964, 0.3745, 0.5854, 0.3376, 0.6314, 0.2935, 0.5609, 0.3442, 0.5328, 0.4052, 0.5392, 0.3745, 0.5854, 0.3442, 0.5328, 0.3928, 0.5078, 0.4424, 0.4964, 0.4052, 0.5392, 0.3928, 0.5078, 0.436, 0.4814, 0.4811, 0.4566, 0.4424, 0.4964, 0.436, 0.4814, 0.2476, 0.8045, 0.1948, 0.8619, 0.05716, 0.66, 0.132, 0.6461, 0.2812, 0.7583, 0.2476, 0.8045, 0.132, 0.6461, 0.2059, 0.6465, 0.3016, 0.6806, 0.2812, 0.7583, 0.2059, 0.6465, 0.2426, 0.5948, 0.3376, 0.6314, 0.3016, 0.6806, 0.2426, 0.5948, 0.2935, 0.5609, 0.2059, 0.6465, 0.132, 0.6461, 0.08628, 0.3676, 0.1661, 0.4097, 0.2426, 0.5948, 0.2059, 0.6465, 0.1661, 0.4097, 0.2269, 0.479, 0.2935, 0.5609, 0.2426, 0.5948, 0.2269, 0.479, 0.2852, 0.4722, 0.3442, 0.5328, 0.2935, 0.5609, 0.2852, 0.4722, 0.3359, 0.4717, 0.3928, 0.5078, 0.3442, 0.5328, 0.3359, 0.4717, 0.388, 0.4681, 0.436, 0.4814, 0.3928, 0.5078, 0.388, 0.4681, 0.4373, 0.4646, 0.4811, 0.4566, 0.436, 0.4814, 0.4373, 0.4646, 0.132, 0.6461, 0.05716, 0.66, 9.946e-05, 0.3301, 0.08628, 0.3676, 0.388, 0.4681, 0.3359, 0.4717, 0.358, 0.4067, 0.3989, 0.4293, 0.4373, 0.4646, 0.388, 0.4681, 0.3989, 0.4293, 0.443, 0.4461, 0.4811, 0.4566, 0.4373, 0.4646, 0.443, 0.4461, 0.08628, 0.3676, 9.946e-05, 0.3301, 0.0646, 0.1201, 0.1407, 0.1822, 0.1661, 0.4097, 0.08628, 0.3676, 0.1407, 0.1822, 0.2058, 0.2543, 0.2269, 0.479, 0.1661, 0.4097, 0.2058, 0.2543, 0.256, 0.3449, 0.2852, 0.4722, 0.2269, 0.479, 0.256, 0.3449, 0.3125, 0.3802, 0.3359, 0.4717, 0.2852, 0.4722, 0.3125, 0.3802, 0.358, 0.4067, 0.256, 0.3449, 0.2058, 0.2543, 0.2839, 0.1629, 0.3294, 0.2589, 0.3125, 0.3802, 0.256, 0.3449, 0.3294, 0.2589, 0.368, 0.3097, 0.358, 0.4067, 0.3125, 0.3802, 0.368, 0.3097, 0.3955, 0.3579, 0.3989, 0.4293, 0.358, 0.4067, 0.3955, 0.3579, 0.4233, 0.3978, 0.443, 0.4461, 0.3989, 0.4293, 0.4233, 0.3978, 0.4553, 0.4308, 0.4811, 0.4566, 0.443, 0.4461, 0.4553, 0.4308, 0.1407, 0.1822, 0.0646, 0.1201, 0.1748, 0.02335, 0.2328, 0.09852, 0.2058, 0.2543, 0.1407, 0.1822, 0.2328, 0.09852, 0.2839, 0.1629, 0.4553, 0.4308, 0.4233, 0.3978, 0.4582, 0.3786, 0.4724, 0.4213, 0.4811, 0.4566, 0.4553, 0.4308, 0.4724, 0.4213, 0.2328, 0.09852, 0.1748, 0.02335, 0.3268, 9.946e-05, 0.3545, 0.09169, 0.2839, 0.1629, 0.2328, 0.09852, 0.3545, 0.09169, 0.3941, 0.1734, 0.3294, 0.2589, 0.2839, 0.1629, 0.3941, 0.1734, 0.4183, 0.2305, 0.368, 0.3097, 0.3294, 0.2589, 0.4183, 0.2305, 0.4368, 0.2779, 0.3955, 0.3579, 0.368, 0.3097, 0.4368, 0.2779, 0.4442, 0.3328, 0.4233, 0.3978, 0.3955, 0.3579, 0.4442, 0.3328, 0.4582, 0.3786, 0.4183, 0.2305, 0.3941, 0.1734, 0.5215, 0.1767, 0.5116, 0.2398, 0.4368, 0.2779, 0.4183, 0.2305, 0.5116, 0.2398, 0.5152, 0.2784, 0.4442, 0.3328, 0.4368, 0.2779, 0.5152, 0.2784, 0.5053, 0.3282, 0.4582, 0.3786, 0.4442, 0.3328, 0.5053, 0.3282, 0.4977, 0.3747, 0.4724, 0.4213, 0.4582, 0.3786, 0.4977, 0.3747, 0.4914, 0.4186, 0.4811, 0.4566, 0.4724, 0.4213, 0.4914, 0.4186, 0.3545, 0.09169, 0.3268, 9.946e-05, 0.5347, 0.03594, 0.5246, 0.1381, 0.3941, 0.1734, 0.3545, 0.09169, 0.5246, 0.1381, 0.5215, 0.1767, 0.4914, 0.4186, 0.4977, 0.3747, 0.5355, 0.3864, 0.5086, 0.4215, 0.4811, 0.4566, 0.4914, 0.4186, 0.5086, 0.4215, 0.5246, 0.1381, 0.5347, 0.03594, 0.7204, 0.06842, 0.6776, 0.15, 0.5215, 0.1767, 0.5246, 0.1381, 0.6776, 0.15, 0.6519, 0.2002, 0.5116, 0.2398, 0.5215, 0.1767, 0.6519, 0.2002, 0.618, 0.2576, 0.5152, 0.2784, 0.5116, 0.2398, 0.618, 0.2576, 0.5924, 0.306, 0.5053, 0.3282, 0.5152, 0.2784, 0.5924, 0.306, 0.5623, 0.3471, 0.4977, 0.3747, 0.5053, 0.3282, 0.5623, 0.3471, 0.5355, 0.3864, 0.5924, 0.306, 0.618, 0.2576, 0.7128, 0.306, 0.6529, 0.3588, 0.5623, 0.3471, 0.5924, 0.306, 0.6529, 0.3588, 0.6076, 0.3843, 0.5355, 0.3864, 0.5623, 0.3471, 0.6076, 0.3843, 0.5646, 0.4048, 0.5086, 0.4215, 0.5355, 0.3864, 0.5646, 0.4048, 0.5219, 0.429, 0.4811, 0.4566, 0.5086, 0.4215, 0.5219, 0.429, 0.6776, 0.15, 0.7204, 0.06842, 0.877, 0.1671, 0.8121, 0.2322, 0.6519, 0.2002, 0.6776, 0.15, 0.8121, 0.2322, 0.7645, 0.2853, 0.618, 0.2576, 0.6519, 0.2002, 0.7645, 0.2853, 0.7128, 0.306, 0.4811, 0.4566, 0.5219, 0.429, 0.5302, 0.4436, 0.8121, 0.2322, 0.877, 0.1671, 0.9895, 0.3325, 0.8996, 0.3752, 0.7645, 0.2853, 0.8121, 0.2322, 0.8996, 0.3752, 0.8177, 0.4116, 0.7128, 0.306, 0.7645, 0.2853, 0.8177, 0.4116, 0.7554, 0.4107, 0.6529, 0.3588, 0.7128, 0.306, 0.7554, 0.4107, 0.6928, 0.418, 0.6076, 0.3843, 0.6529, 0.3588, 0.6928, 0.418, 0.637, 0.4231, 0.5646, 0.4048, 0.6076, 0.3843, 0.637, 0.4231, 0.5827, 0.4333, 0.5219, 0.429, 0.5646, 0.4048, 0.5827, 0.4333, 0.5302, 0.4436, 0.6928, 0.418, 0.7554, 0.4107, 0.7208, 0.4971, 0.673, 0.4862, 0.637, 0.4231, 0.6928, 0.418, 0.673, 0.4862, 0.6304, 0.4773, 0.5827, 0.4333, 0.637, 0.4231, 0.6304, 0.4773, 0.5847, 0.4705, 0.5302, 0.4436, 0.5827, 0.4333, 0.5847, 0.4705, 0.5314, 0.4617, 0.4811, 0.4566, 0.5302, 0.4436, 0.5314, 0.4617, 0.8996, 0.3752, 0.9895, 0.3325, 0.9762, 0.5373, 0.8688, 0.5374, 0.8177, 0.4116, 0.8996, 0.3752, 0.8688, 0.5374, 0.7745, 0.5212, 0.7554, 0.4107, 0.8177, 0.4116, 0.7745, 0.5212, 0.7208, 0.4971, 0.4811, 0.4566, 0.5314, 0.4617, 0.5251, 0.4802, 0.8688, 0.5374, 0.9762, 0.5373, 0.8967, 0.7553, 0.7973, 0.6822, 0.7745, 0.5212, 0.8688, 0.5374, 0.7973, 0.6822, 0.7368, 0.6071, 0.7208, 0.4971, 0.7745, 0.5212, 0.7368, 0.6071, 0.6835, 0.5701, 0.673, 0.4862, 0.7208, 0.4971, 0.6835, 0.5701, 0.6472, 0.5481, 0.6304, 0.4773, 0.673, 0.4862, 0.6472, 0.5481, 0.6114, 0.5273, 0.5847, 0.4705, 0.6304, 0.4773, 0.6114, 0.5273, 0.5717, 0.507, 0.5314, 0.4617, 0.5847, 0.4705, 0.5717, 0.507, 0.5251, 0.4802])
me_sphere.use_remesh_preserve_volume = False
me_sphere.use_remesh_preserve_attributes = False
me_sphere.use_mirror_vertex_groups = False
me_sphere.update()

# ---- objects
ob_sphere_001 = bpy.data.objects.new('Sphere.001', me_sphere_001)
ob_sphere = bpy.data.objects.new('Sphere', me_sphere)
ob_camera = bpy.data.objects.new('Camera', cam_camera)

# ---- transforms, parenting, visibility, modifiers, constraints
ob_sphere_001.location = (0.0, 0.0, 0.0)
ob_sphere_001.rotation_euler = (2.98e-08, 1.571, 0.0)
ob_sphere_001.scale = (2.04, 2.04, 2.04)
ob_sphere_001.lineart.crease_threshold = 0.0
ob_sphere.location = (0.0, 0.0, 0.0)
ob_sphere.rotation_euler = (2.98e-08, 1.571, 0.0)
ob_sphere.scale = (2.04, 2.04, 2.04)
ob_sphere.lineart.crease_threshold = 0.0
ob_camera.location = (7.481, -6.508, 5.344)
ob_camera.rotation_euler = (1.109, 0.0, 0.8149)
ob_camera.lock_rotations_4d = False
ob_camera.empty_display_type = 'ARROWS'
ob_camera.color = (0.0, 0.0, 0.0, 0.0)
ob_camera.display_type = 'WIRE'
ob_camera.lineart.crease_threshold = 0.0

# ---- collection membership
col_collection_1.objects.link(ob_sphere_001)
col_collection_1.objects.link(ob_sphere)
col_collection_1.objects.link(ob_camera)

# ---- scene / render settings (as saved in the file)
scene.camera = ob_camera
scene.frame_start = 1; scene.frame_end = 250; scene.frame_set(1)
scene.render.engine = 'BLENDER_EEVEE_NEXT'
scene.render.resolution_percentage = 50
scene.render.dither_intensity = 0.0
scene.cycles.use_denoising = False
scene.cycles.samples = 10
scene.cycles.sampling_pattern = 'TABULATED_SOBOL'
scene.cycles.light_sampling_threshold = 0.0
scene.cycles.use_adaptive_sampling = False
scene.cycles.use_light_tree = False
scene.cycles.blur_glossy = 0.0
scene.cycles.volume_bounces = 1
scene.cycles.pixel_filter_type = 'GAUSSIAN'
scene.cycles.sample_clamp_indirect = 0.0
scene.view_settings.view_transform = 'Standard'
bpy.context.view_layer.update()

# ---- added for rendering (the .blend has no usable light): sun
light_auto_sun = bpy.data.lights.new('AutoSun', 'SUN')
light_auto_sun.energy = 3.0
light_auto_sun.angle = 0.0523599
ob_auto_sun = bpy.data.objects.new('AutoSun', light_auto_sun)
scene.collection.objects.link(ob_auto_sun)
ob_auto_sun.rotation_euler = (0.872665, 0.174533, 0.523599)
bpy.context.view_layer.update()
